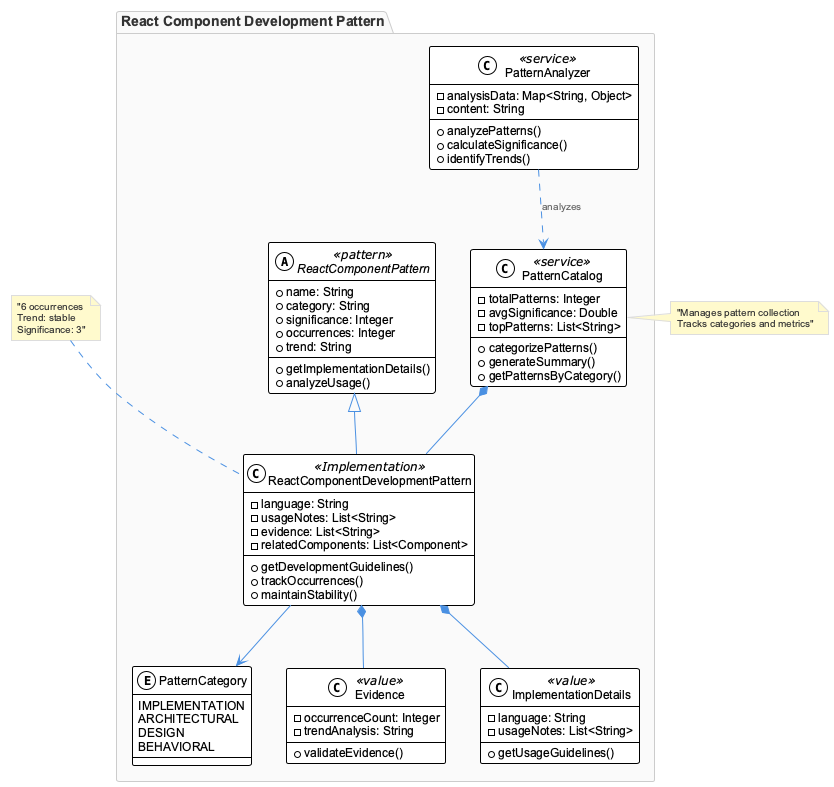

The diagram above was rendered by PlantUML. Its source (embedded in the PNG):
@startuml
!include /Users/q284340/Agentic/coding/docs/puml/_standard-style.puml

package "React Component Development Pattern" {
    abstract class ReactComponentPattern <<pattern>> {
        +name: String
        +category: String
        +significance: Integer
        +occurrences: Integer
        +trend: String
        +getImplementationDetails()
        +analyzeUsage()
    }

    class ReactComponentDevelopmentPattern <<Implementation>> {
        -language: String
        -usageNotes: List<String>
        -evidence: List<String>
        -relatedComponents: List<Component>
        +getDevelopmentGuidelines()
        +trackOccurrences()
        +maintainStability()
    }

    class PatternCatalog <<service>> {
        -totalPatterns: Integer
        -avgSignificance: Double
        -topPatterns: List<String>
        +categorizePatterns()
        +generateSummary()
        +getPatternsByCategory()
    }

    class PatternAnalyzer <<service>> {
        -analysisData: Map<String, Object>
        -content: String
        +analyzePatterns()
        +calculateSignificance()
        +identifyTrends()
    }

    enum PatternCategory {
        IMPLEMENTATION
        ARCHITECTURAL
        DESIGN
        BEHAVIORAL
    }

    class Evidence <<value>> {
        -occurrenceCount: Integer
        -trendAnalysis: String
        +validateEvidence()
    }

    class ImplementationDetails <<value>> {
        -language: String
        -usageNotes: List<String>
        +getUsageGuidelines()
    }
}

ReactComponentPattern <|-- ReactComponentDevelopmentPattern
PatternCatalog *-- ReactComponentDevelopmentPattern
PatternAnalyzer ..> PatternCatalog : analyzes
ReactComponentDevelopmentPattern --> PatternCategory
ReactComponentDevelopmentPattern *-- Evidence
ReactComponentDevelopmentPattern *-- ImplementationDetails

note top of ReactComponentDevelopmentPattern : "6 occurrences\nTrend: stable\nSignificance: 3"
note right of PatternCatalog : "Manages pattern collection\nTracks categories and metrics"

@enduml